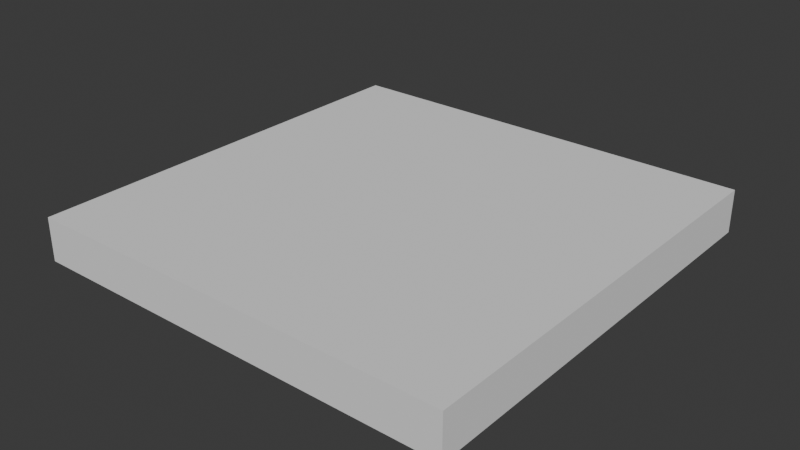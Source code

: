 # Source: FI-003_Floor.blend  (saved by Blender 4.2.66; exported with 4.5.12 LTS)
import bpy
from mathutils import Matrix  # noqa: F401  (used for matrix-valued properties, if any)

bpy.ops.wm.read_factory_settings(use_empty=True)
scene = bpy.context.scene
scene.name = 'Scene'

# ---- collections
col_collection = bpy.data.collections.new('Collection'); scene.collection.children.link(col_collection)
col_export = bpy.data.collections.new('Export'); scene.collection.children.link(col_export)

# ---- world
world_world = bpy.data.worlds.new('World'); scene.world = world_world
world_world.use_nodes = True; world_world.node_tree.nodes.clear()
_N = world_world.node_tree.nodes; _L = world_world.node_tree.links
n0 = _N.new('ShaderNodeOutputWorld'); n0.name = 'World Output'; n0.location = (300, 300)
n1 = _N.new('ShaderNodeBackground'); n1.name = 'Background'; n1.location = (10, 300)
n1.inputs[0].default_value = (0.05088, 0.05088, 0.05088, 1.0)
_L.new(n1.outputs[0], n0.inputs[0])
n0.is_active_output = True
world_world.color = (0.05088, 0.05088, 0.05088)
world_world.sun_shadow_jitter_overblur = 0.0

# ---- meshes
me_cube_001 = bpy.data.meshes.new('Cube.001')
me_cube_001.from_pydata([(-2.0, 0.0, -2.0), (-2.0, 0.0, 0.0), (-2.0, 2.0, -2.0), (-2.0, 2.0, 0.0), (0.0, 0.0, -2.0), (0.0, 0.0, 0.0), (0.0, 2.0, -2.0), (0.0, 2.0, 0.0)], [], [(0, 1, 3, 2), (2, 3, 7, 6), (6, 7, 5, 4), (4, 5, 1, 0), (2, 6, 4, 0), (7, 3, 1, 5)])
_uv = me_cube_001.uv_layers.new(name='UVMap')
_uv.uv.foreach_set('vector', [0.375, 0.0, 0.625, 0.0, 0.625, 0.25, 0.375, 0.25, 0.375, 0.25, 0.625, 0.25, 0.625, 0.5, 0.375, 0.5, 0.375, 0.5, 0.625, 0.5, 0.625, 0.75, 0.375, 0.75, 0.375, 0.75, 0.625, 0.75, 0.625, 1.0, 0.375, 1.0, 0.125, 0.5, 0.375, 0.5, 0.375, 0.75, 0.125, 0.75, 0.625, 0.5, 0.875, 0.5, 0.875, 0.75, 0.625, 0.75])
me_cube_001.update()

# ---- objects
ob_fi_003_floor = bpy.data.objects.new('FI-003-Floor', me_cube_001)

# ---- transforms, parenting, visibility, modifiers, constraints
ob_fi_003_floor.location = (0.0, 0.0, 0.0)
ob_fi_003_floor.scale = (1.0, 1.0, 0.1)

# ---- collection membership
col_export.objects.link(ob_fi_003_floor)

# ---- scene / render settings (as saved in the file)
scene.frame_start = 1; scene.frame_end = 250; scene.frame_set(1)
scene.render.engine = 'BLENDER_EEVEE_NEXT'
bpy.context.view_layer.update()

# ---- added for rendering (the .blend has no active camera and no usable light): camera, sun
cam_auto = bpy.data.cameras.new('AutoCamera')
cam_auto.lens = 50.0
cam_auto.sensor_width = 36.0
cam_auto.clip_end = 1000.0
ob_auto_camera = bpy.data.objects.new('AutoCamera', cam_auto)
scene.collection.objects.link(ob_auto_camera)
ob_auto_camera.location = (1.62346, -2.14816, 1.99877)
ob_auto_camera.rotation_euler = (1.09748, -7.21219e-08, 0.694738)
scene.camera = ob_auto_camera
light_auto_sun = bpy.data.lights.new('AutoSun', 'SUN')
light_auto_sun.energy = 3.0
light_auto_sun.angle = 0.0523599
ob_auto_sun = bpy.data.objects.new('AutoSun', light_auto_sun)
scene.collection.objects.link(ob_auto_sun)
ob_auto_sun.rotation_euler = (0.872665, 0.174533, 0.523599)
bpy.context.view_layer.update()
